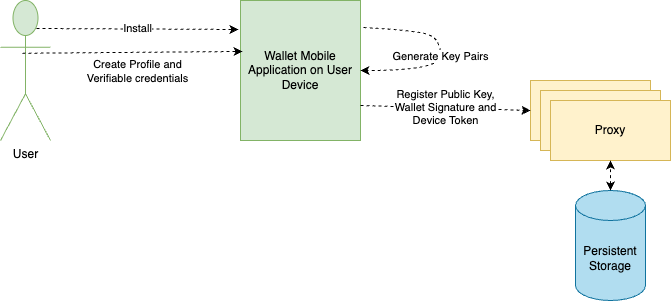

The diagram above was exported from draw.io. Its source (the exported page's mxGraphModel, read from the mxfile embedded in the PNG):
<mxGraphModel dx="1026" dy="538" grid="1" gridSize="10" guides="1" tooltips="1" connect="1" arrows="1" fold="1" page="1" pageScale="1" pageWidth="827" pageHeight="1169" math="0" shadow="0">
  <root>
    <mxCell id="0" />
    <mxCell id="1" parent="0" />
    <mxCell id="2" value="Wallet Mobile Application on User Device" style="rounded=0;whiteSpace=wrap;html=1;fillColor=#d5e8d4;strokeColor=#82b366;" vertex="1" parent="1">
      <mxGeometry x="250" y="360" width="120" height="140" as="geometry" />
    </mxCell>
    <mxCell id="3" value="User" style="shape=umlActor;verticalLabelPosition=bottom;verticalAlign=top;html=1;outlineConnect=0;fillColor=#d5e8d4;strokeColor=#82b366;" vertex="1" parent="1">
      <mxGeometry x="10" y="360" width="50" height="140" as="geometry" />
    </mxCell>
    <mxCell id="4" value="Install" style="endArrow=classic;html=1;rounded=0;entryX=-0.017;entryY=0.207;entryDx=0;entryDy=0;exitX=0.72;exitY=0.2;exitDx=0;exitDy=0;exitPerimeter=0;entryPerimeter=0;strokeColor=#000000;dashed=1;" edge="1" source="3" target="2" parent="1">
      <mxGeometry width="50" height="50" relative="1" as="geometry">
        <mxPoint x="430" y="370" as="sourcePoint" />
        <mxPoint x="480" y="320" as="targetPoint" />
      </mxGeometry>
    </mxCell>
    <mxCell id="5" value="Create Profile and &lt;br&gt;Verifiable credentials" style="endArrow=classic;html=1;rounded=0;exitX=0.44;exitY=0.377;exitDx=0;exitDy=0;exitPerimeter=0;entryX=0.017;entryY=0.364;entryDx=0;entryDy=0;entryPerimeter=0;dashed=1;" edge="1" source="3" target="2" parent="1">
      <mxGeometry x="0.0494" y="-19" width="50" height="50" relative="1" as="geometry">
        <mxPoint x="390" y="490" as="sourcePoint" />
        <mxPoint x="170" y="440" as="targetPoint" />
        <mxPoint as="offset" />
      </mxGeometry>
    </mxCell>
    <mxCell id="6" value="Generate Key Pairs" style="curved=1;endArrow=classic;html=1;rounded=0;exitX=1.025;exitY=0.193;exitDx=0;exitDy=0;exitPerimeter=0;entryX=1;entryY=0.5;entryDx=0;entryDy=0;dashed=1;" edge="1" source="2" target="2" parent="1">
      <mxGeometry width="50" height="50" relative="1" as="geometry">
        <mxPoint x="390" y="280" as="sourcePoint" />
        <mxPoint x="440" y="230" as="targetPoint" />
        <Array as="points">
          <mxPoint x="430" y="390" />
          <mxPoint x="450" y="400" />
          <mxPoint x="450" y="430" />
        </Array>
      </mxGeometry>
    </mxCell>
    <mxCell id="7" value="Proxy" style="rounded=0;whiteSpace=wrap;html=1;fillColor=#fff2cc;strokeColor=#d6b656;" vertex="1" parent="1">
      <mxGeometry x="540" y="440" width="120" height="60" as="geometry" />
    </mxCell>
    <mxCell id="8" value="Proxy" style="rounded=0;whiteSpace=wrap;html=1;fillColor=#fff2cc;strokeColor=#d6b656;" vertex="1" parent="1">
      <mxGeometry x="550" y="450" width="120" height="60" as="geometry" />
    </mxCell>
    <mxCell id="9" value="Proxy" style="rounded=0;whiteSpace=wrap;html=1;fillColor=#fff2cc;strokeColor=#d6b656;" vertex="1" parent="1">
      <mxGeometry x="560" y="460" width="120" height="60" as="geometry" />
    </mxCell>
    <mxCell id="10" value="Persistent Storage" style="shape=cylinder3;whiteSpace=wrap;html=1;boundedLbl=1;backgroundOutline=1;size=15;fillColor=#b1ddf0;strokeColor=#10739e;" vertex="1" parent="1">
      <mxGeometry x="585" y="550" width="70" height="110" as="geometry" />
    </mxCell>
    <mxCell id="11" value="" style="endArrow=classic;startArrow=classic;html=1;rounded=0;entryX=0.5;entryY=1;entryDx=0;entryDy=0;exitX=0.5;exitY=0;exitDx=0;exitDy=0;exitPerimeter=0;dashed=1;" edge="1" source="10" target="9" parent="1">
      <mxGeometry width="50" height="50" relative="1" as="geometry">
        <mxPoint x="440" y="640" as="sourcePoint" />
        <mxPoint x="490" y="590" as="targetPoint" />
      </mxGeometry>
    </mxCell>
    <mxCell id="12" value="Register Public Key,&lt;br&gt;Wallet Signature and &lt;br&gt;Device Token" style="endArrow=classic;html=1;rounded=0;entryX=0;entryY=0.5;entryDx=0;entryDy=0;exitX=1;exitY=0.75;exitDx=0;exitDy=0;dashed=1;" edge="1" source="2" target="7" parent="1">
      <mxGeometry width="50" height="50" relative="1" as="geometry">
        <mxPoint x="390" y="280" as="sourcePoint" />
        <mxPoint x="440" y="230" as="targetPoint" />
      </mxGeometry>
    </mxCell>
  </root>
</mxGraphModel>